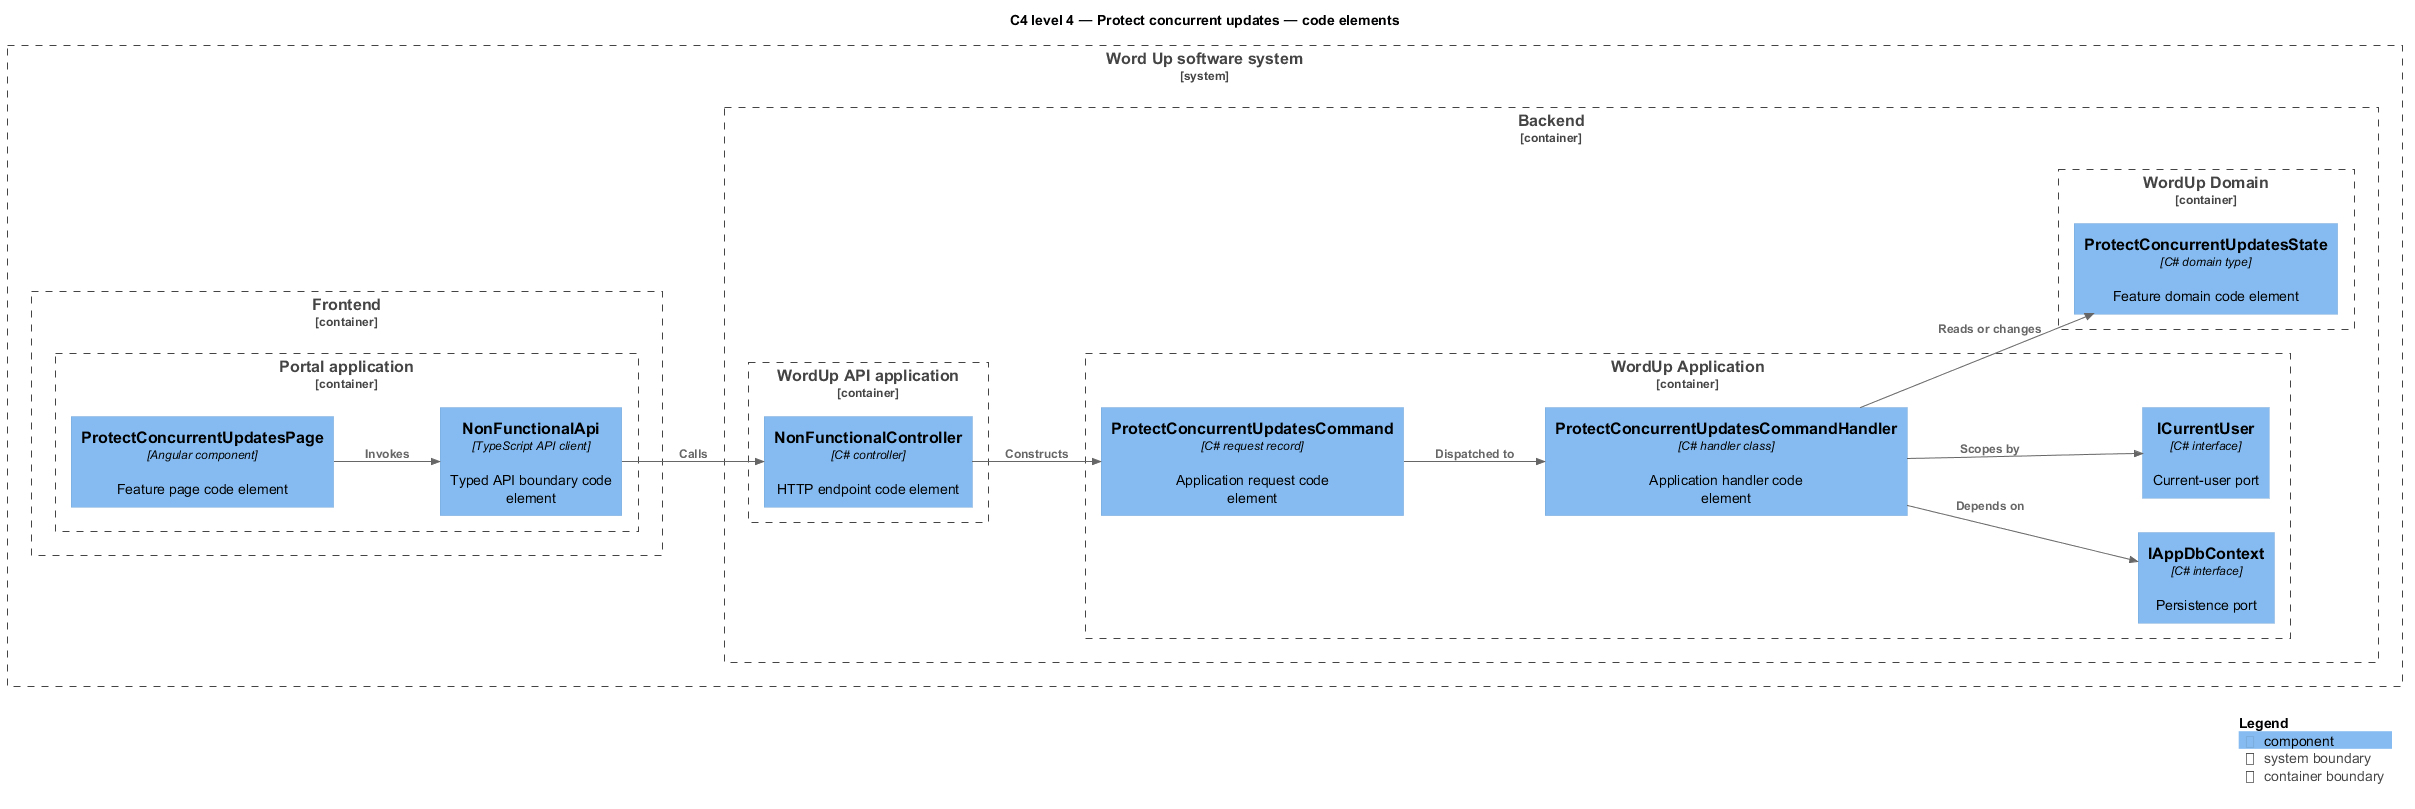

The diagram above was rendered by PlantUML. Its source (embedded in the PNG):
@startuml
!include <C4/C4_Component>
LAYOUT_LEFT_RIGHT()
title C4 level 4 — Protect concurrent updates — code elements
System_Boundary(wordup, "Word Up software system") {
  Container_Boundary(frontend, "Frontend") {
    Container_Boundary(frontend_app, "Portal application") {
      Component(page, "ProtectConcurrentUpdatesPage", "Angular component", "Feature page code element")
      Component(client, "NonFunctionalApi", "TypeScript API client", "Typed API boundary code element")
    }
  }
  Container_Boundary(backend, "Backend") {
    Container_Boundary(api_app, "WordUp API application") {
      Component(controller, "NonFunctionalController", "C# controller", "HTTP endpoint code element")
    }
    Container_Boundary(application, "WordUp Application") {
      Component(request, "ProtectConcurrentUpdatesCommand", "C# request record", "Application request code element")
      Component(handler, "ProtectConcurrentUpdatesCommandHandler", "C# handler class", "Application handler code element")
      Component(dbport, "IAppDbContext", "C# interface", "Persistence port")
      Component(current, "ICurrentUser", "C# interface", "Current-user port")
    }
    Container_Boundary(domain, "WordUp Domain") {
      Component(entity, "ProtectConcurrentUpdatesState", "C# domain type", "Feature domain code element")
    }
  }
}
Rel(page, client, "Invokes")
Rel(client, controller, "Calls")
Rel(controller, request, "Constructs")
Rel(request, handler, "Dispatched to")
Rel(handler, dbport, "Depends on")
Rel(handler, current, "Scopes by")
Rel(handler, entity, "Reads or changes")
SHOW_LEGEND()
@enduml